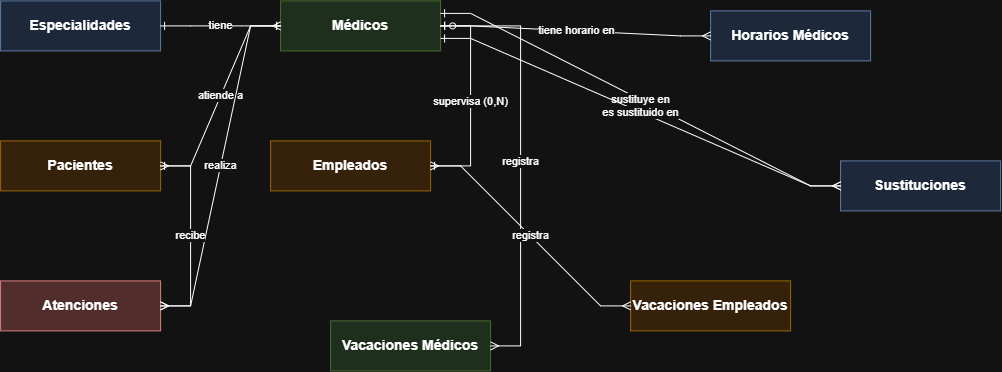

The diagram above was exported from draw.io. Its source (the exported page's mxGraphModel, read from the mxfile embedded in the PNG):
<mxGraphModel dx="1960" dy="1079" grid="1" gridSize="10" guides="1" tooltips="1" connect="1" arrows="1" fold="1" page="1" pageScale="1" pageWidth="1200" pageHeight="900" math="0" shadow="0">
  <root>
    <mxCell id="0" />
    <mxCell id="1" parent="0" />
    <mxCell id="i9ZQwKitQyBJY_53CM_n-20" parent="1" style="rounded=0;whiteSpace=wrap;html=1;fillColor=#dae8fc;strokeColor=#6c8ebf;fontSize=14;fontStyle=1;align=center;verticalAlign=middle;" value="Especialidades" vertex="1">
      <mxGeometry height="50" width="160" x="40" y="40" as="geometry" />
    </mxCell>
    <mxCell id="i9ZQwKitQyBJY_53CM_n-21" parent="1" style="rounded=0;whiteSpace=wrap;html=1;fillColor=#d5e8d4;strokeColor=#82b366;fontSize=14;fontStyle=1;align=center;verticalAlign=middle;" value="Médicos" vertex="1">
      <mxGeometry height="50" width="160" x="320" y="40" as="geometry" />
    </mxCell>
    <mxCell id="i9ZQwKitQyBJY_53CM_n-22" parent="1" style="rounded=0;whiteSpace=wrap;html=1;fillColor=#dae8fc;strokeColor=#6c8ebf;fontSize=14;fontStyle=1;align=center;verticalAlign=middle;" value="Horarios Médicos" vertex="1">
      <mxGeometry height="50" width="160" x="750" y="50" as="geometry" />
    </mxCell>
    <mxCell id="i9ZQwKitQyBJY_53CM_n-23" parent="1" style="rounded=0;whiteSpace=wrap;html=1;fillColor=#ffe6cc;strokeColor=#d79b00;fontSize=14;fontStyle=1;align=center;verticalAlign=middle;" value="Pacientes" vertex="1">
      <mxGeometry height="50" width="160" x="40" y="180" as="geometry" />
    </mxCell>
    <mxCell id="i9ZQwKitQyBJY_53CM_n-24" parent="1" style="rounded=0;whiteSpace=wrap;html=1;fillColor=#ffe6cc;strokeColor=#d79b00;fontSize=14;fontStyle=1;align=center;verticalAlign=middle;" value="Empleados" vertex="1">
      <mxGeometry height="50" width="160" x="310" y="180" as="geometry" />
    </mxCell>
    <mxCell id="i9ZQwKitQyBJY_53CM_n-25" parent="1" style="rounded=0;whiteSpace=wrap;html=1;fillColor=#dae8fc;strokeColor=#6c8ebf;fontSize=14;fontStyle=1;align=center;verticalAlign=middle;" value="Sustituciones" vertex="1">
      <mxGeometry height="50" width="160" x="880" y="200" as="geometry" />
    </mxCell>
    <mxCell id="i9ZQwKitQyBJY_53CM_n-26" parent="1" style="rounded=0;whiteSpace=wrap;html=1;fillColor=#f8cecc;strokeColor=#b85450;fontSize=14;fontStyle=1;align=center;verticalAlign=middle;" value="Atenciones" vertex="1">
      <mxGeometry height="50" width="160" x="40" y="320" as="geometry" />
    </mxCell>
    <mxCell id="i9ZQwKitQyBJY_53CM_n-27" parent="1" style="rounded=0;whiteSpace=wrap;html=1;fillColor=#d5e8d4;strokeColor=#82b366;fontSize=14;fontStyle=1;align=center;verticalAlign=middle;" value="Vacaciones Médicos" vertex="1">
      <mxGeometry height="50" width="160" x="370" y="360" as="geometry" />
    </mxCell>
    <mxCell id="i9ZQwKitQyBJY_53CM_n-28" parent="1" style="rounded=0;whiteSpace=wrap;html=1;fillColor=#ffe6cc;strokeColor=#d79b00;fontSize=14;fontStyle=1;align=center;verticalAlign=middle;" value="Vacaciones Empleados" vertex="1">
      <mxGeometry height="50" width="160" x="670" y="320" as="geometry" />
    </mxCell>
    <mxCell id="i9ZQwKitQyBJY_53CM_n-29" edge="1" parent="1" source="i9ZQwKitQyBJY_53CM_n-20" style="edgeStyle=entityRelationEdgeStyle;rounded=0;html=1;startArrow=ERone;startFill=0;endArrow=ERmany;endFill=0;fontSize=11;" target="i9ZQwKitQyBJY_53CM_n-21" value="tiene">
      <mxGeometry relative="1" as="geometry" />
    </mxCell>
    <mxCell id="i9ZQwKitQyBJY_53CM_n-30" edge="1" parent="1" source="i9ZQwKitQyBJY_53CM_n-21" style="edgeStyle=entityRelationEdgeStyle;rounded=0;html=1;startArrow=ERone;startFill=0;endArrow=ERmany;endFill=0;fontSize=11;" target="i9ZQwKitQyBJY_53CM_n-22" value="tiene horario en">
      <mxGeometry relative="1" as="geometry" />
    </mxCell>
    <mxCell id="i9ZQwKitQyBJY_53CM_n-31" edge="1" parent="1" source="i9ZQwKitQyBJY_53CM_n-21" style="edgeStyle=entityRelationEdgeStyle;rounded=0;html=1;startArrow=ERone;startFill=0;endArrow=ERmany;endFill=0;fontSize=11;exitX=1;exitY=0.25;exitDx=0;exitDy=0;" target="i9ZQwKitQyBJY_53CM_n-25" value="sustituye en">
      <mxGeometry relative="1" as="geometry" />
    </mxCell>
    <mxCell id="i9ZQwKitQyBJY_53CM_n-32" edge="1" parent="1" source="i9ZQwKitQyBJY_53CM_n-21" style="edgeStyle=entityRelationEdgeStyle;rounded=0;html=1;startArrow=ERone;startFill=0;endArrow=ERmany;endFill=0;fontSize=11;exitX=1;exitY=0.75;exitDx=0;exitDy=0;" target="i9ZQwKitQyBJY_53CM_n-25" value="es sustituido en">
      <mxGeometry relative="1" as="geometry" />
    </mxCell>
    <mxCell id="i9ZQwKitQyBJY_53CM_n-33" edge="1" parent="1" source="i9ZQwKitQyBJY_53CM_n-21" style="edgeStyle=entityRelationEdgeStyle;rounded=0;html=1;startArrow=ERzeroToOne;startFill=0;endArrow=ERmany;endFill=0;fontSize=11;" target="i9ZQwKitQyBJY_53CM_n-24" value="supervisa (0,N)">
      <mxGeometry relative="1" as="geometry" />
    </mxCell>
    <mxCell id="i9ZQwKitQyBJY_53CM_n-34" edge="1" parent="1" source="i9ZQwKitQyBJY_53CM_n-21" style="edgeStyle=entityRelationEdgeStyle;rounded=0;html=1;startArrow=ERone;startFill=0;endArrow=ERmany;endFill=0;fontSize=11;" target="i9ZQwKitQyBJY_53CM_n-23" value="atiende a">
      <mxGeometry relative="1" as="geometry" />
    </mxCell>
    <mxCell id="i9ZQwKitQyBJY_53CM_n-35" edge="1" parent="1" source="i9ZQwKitQyBJY_53CM_n-21" style="edgeStyle=entityRelationEdgeStyle;rounded=0;html=1;startArrow=ERone;startFill=0;endArrow=ERmany;endFill=0;fontSize=11;" target="i9ZQwKitQyBJY_53CM_n-26" value="realiza">
      <mxGeometry relative="1" as="geometry" />
    </mxCell>
    <mxCell id="i9ZQwKitQyBJY_53CM_n-36" edge="1" parent="1" source="i9ZQwKitQyBJY_53CM_n-23" style="edgeStyle=entityRelationEdgeStyle;rounded=0;html=1;startArrow=ERone;startFill=0;endArrow=ERmany;endFill=0;fontSize=11;" target="i9ZQwKitQyBJY_53CM_n-26" value="recibe">
      <mxGeometry relative="1" as="geometry" />
    </mxCell>
    <mxCell id="i9ZQwKitQyBJY_53CM_n-37" edge="1" parent="1" source="i9ZQwKitQyBJY_53CM_n-21" style="edgeStyle=entityRelationEdgeStyle;rounded=0;html=1;startArrow=ERone;startFill=0;endArrow=ERmany;endFill=0;fontSize=11;" target="i9ZQwKitQyBJY_53CM_n-27" value="registra">
      <mxGeometry relative="1" as="geometry" />
    </mxCell>
    <mxCell id="i9ZQwKitQyBJY_53CM_n-38" edge="1" parent="1" source="i9ZQwKitQyBJY_53CM_n-24" style="edgeStyle=entityRelationEdgeStyle;rounded=0;html=1;startArrow=ERone;startFill=0;endArrow=ERmany;endFill=0;fontSize=11;" target="i9ZQwKitQyBJY_53CM_n-28" value="registra">
      <mxGeometry relative="1" as="geometry" />
    </mxCell>
  </root>
</mxGraphModel>